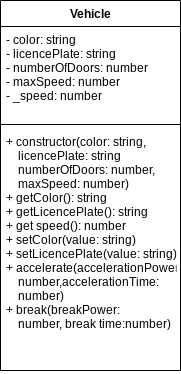

The diagram above was exported from draw.io. Its source (the exported page's mxGraphModel, read from the mxfile embedded in the PNG):
<mxGraphModel dx="356" dy="328" grid="1" gridSize="10" guides="1" tooltips="1" connect="1" arrows="1" fold="1" page="1" pageScale="1" pageWidth="827" pageHeight="1169" math="0" shadow="0">
  <root>
    <mxCell id="0" />
    <mxCell id="1" parent="0" />
    <mxCell id="2" value="Vehicle" style="swimlane;fontStyle=1;align=center;verticalAlign=top;childLayout=stackLayout;horizontal=1;startSize=26;horizontalStack=0;resizeParent=1;resizeParentMax=0;resizeLast=0;collapsible=1;marginBottom=0;" parent="1" vertex="1">
      <mxGeometry x="270" y="370" width="180" height="370" as="geometry" />
    </mxCell>
    <mxCell id="3" value="- color: string&#10;- licencePlate: string&#10;- numberOfDoors: number&#10;- maxSpeed: number&#10;- _speed: number" style="text;strokeColor=none;fillColor=none;align=left;verticalAlign=top;spacingLeft=4;spacingRight=4;overflow=hidden;rotatable=0;points=[[0,0.5],[1,0.5]];portConstraint=eastwest;" parent="2" vertex="1">
      <mxGeometry y="26" width="180" height="94" as="geometry" />
    </mxCell>
    <mxCell id="4" value="" style="line;strokeWidth=1;fillColor=none;align=left;verticalAlign=middle;spacingTop=-1;spacingLeft=3;spacingRight=3;rotatable=0;labelPosition=right;points=[];portConstraint=eastwest;strokeColor=inherit;" parent="2" vertex="1">
      <mxGeometry y="120" width="180" height="8" as="geometry" />
    </mxCell>
    <mxCell id="5" value="+ constructor(color: string, &#10;    licencePlate: string&#10;    numberOfDoors: number, &#10;    maxSpeed: number)&#10;+ getColor(): string&#10;+ getLicencePlate(): string&#10;+ get speed(): number&#10;+ setColor(value: string)&#10;+ setLicencePlate(value: string)&#10;+ accelerate(accelerationPower:&#10;    number,accelerationTime:&#10;    number)&#10;+ break(breakPower: &#10;    number, break time:number)" style="text;strokeColor=none;fillColor=none;align=left;verticalAlign=top;spacingLeft=4;spacingRight=4;overflow=hidden;rotatable=0;points=[[0,0.5],[1,0.5]];portConstraint=eastwest;" parent="2" vertex="1">
      <mxGeometry y="128" width="180" height="242" as="geometry" />
    </mxCell>
  </root>
</mxGraphModel>